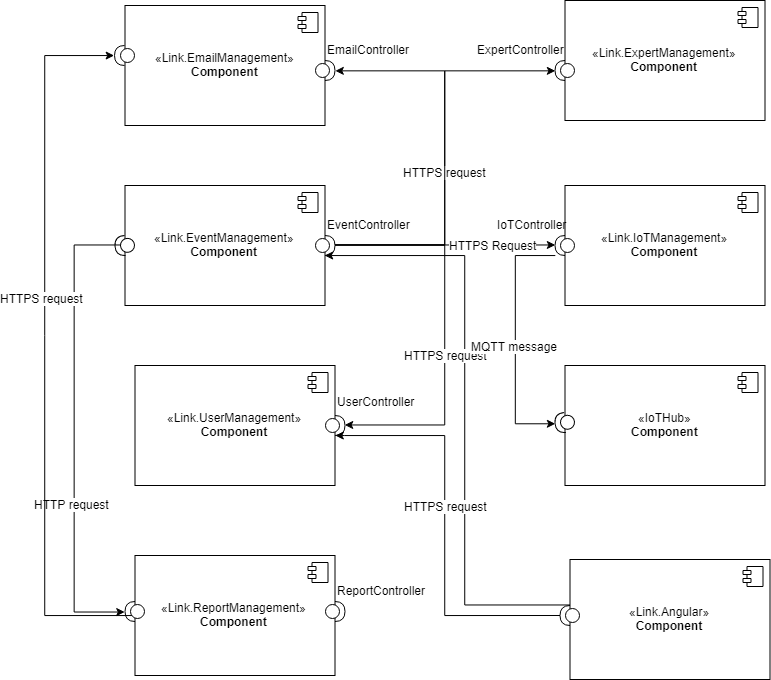

The diagram above was exported from draw.io. Its source (the exported page's mxGraphModel, read from the mxfile embedded in the PNG):
<mxGraphModel dx="1188" dy="627" grid="1" gridSize="10" guides="1" tooltips="1" connect="1" arrows="1" fold="1" page="1" pageScale="1" pageWidth="827" pageHeight="1169" math="0" shadow="0">
  <root>
    <mxCell id="0" />
    <mxCell id="1" parent="0" />
    <mxCell id="Sh-XDQEhRjkFH8JFwmXk-3" value="«Link.EmailManagement»&lt;br&gt;&lt;b&gt;Component&lt;/b&gt;" style="html=1;" vertex="1" parent="1">
      <mxGeometry x="140.5" y="30" width="200" height="120" as="geometry" />
    </mxCell>
    <mxCell id="Sh-XDQEhRjkFH8JFwmXk-4" value="" style="shape=component;jettyWidth=8;jettyHeight=4;" vertex="1" parent="Sh-XDQEhRjkFH8JFwmXk-3">
      <mxGeometry x="1" width="20" height="20" relative="1" as="geometry">
        <mxPoint x="-27" y="7" as="offset" />
      </mxGeometry>
    </mxCell>
    <mxCell id="Sh-XDQEhRjkFH8JFwmXk-61" value="" style="shape=providedRequiredInterface;html=1;verticalLabelPosition=bottom;rotation=-180;" vertex="1" parent="Sh-XDQEhRjkFH8JFwmXk-3">
      <mxGeometry x="-10.5" y="40" width="20" height="20" as="geometry" />
    </mxCell>
    <mxCell id="Sh-XDQEhRjkFH8JFwmXk-68" style="edgeStyle=orthogonalEdgeStyle;rounded=0;orthogonalLoop=1;jettySize=auto;html=1;entryX=1;entryY=0.5;entryDx=0;entryDy=0;entryPerimeter=0;" edge="1" parent="1" source="Sh-XDQEhRjkFH8JFwmXk-5" target="Sh-XDQEhRjkFH8JFwmXk-60">
      <mxGeometry relative="1" as="geometry">
        <mxPoint x="109.99999999999989" y="640" as="targetPoint" />
        <Array as="points">
          <mxPoint x="90" y="270" />
          <mxPoint x="90" y="636" />
        </Array>
      </mxGeometry>
    </mxCell>
    <mxCell id="Sh-XDQEhRjkFH8JFwmXk-69" value="HTTP request" style="text;html=1;resizable=0;points=[];align=center;verticalAlign=middle;labelBackgroundColor=#ffffff;" vertex="1" connectable="0" parent="Sh-XDQEhRjkFH8JFwmXk-68">
      <mxGeometry x="0.3191" y="-3" relative="1" as="geometry">
        <mxPoint as="offset" />
      </mxGeometry>
    </mxCell>
    <mxCell id="Sh-XDQEhRjkFH8JFwmXk-5" value="«Link.EventManagement»&lt;br&gt;&lt;b&gt;Component&lt;/b&gt;" style="html=1;" vertex="1" parent="1">
      <mxGeometry x="140.5" y="210" width="200" height="120" as="geometry" />
    </mxCell>
    <mxCell id="Sh-XDQEhRjkFH8JFwmXk-6" value="" style="shape=component;jettyWidth=8;jettyHeight=4;" vertex="1" parent="Sh-XDQEhRjkFH8JFwmXk-5">
      <mxGeometry x="1" width="20" height="20" relative="1" as="geometry">
        <mxPoint x="-27" y="7" as="offset" />
      </mxGeometry>
    </mxCell>
    <mxCell id="Sh-XDQEhRjkFH8JFwmXk-67" value="" style="shape=providedRequiredInterface;html=1;verticalLabelPosition=bottom;rotation=177;" vertex="1" parent="Sh-XDQEhRjkFH8JFwmXk-5">
      <mxGeometry x="-10" y="50" width="20" height="20" as="geometry" />
    </mxCell>
    <mxCell id="Sh-XDQEhRjkFH8JFwmXk-7" value="«Link.UserManagement»&lt;br&gt;&lt;b&gt;Component&lt;/b&gt;" style="html=1;" vertex="1" parent="1">
      <mxGeometry x="150.5" y="390" width="200" height="120" as="geometry" />
    </mxCell>
    <mxCell id="Sh-XDQEhRjkFH8JFwmXk-8" value="" style="shape=component;jettyWidth=8;jettyHeight=4;" vertex="1" parent="Sh-XDQEhRjkFH8JFwmXk-7">
      <mxGeometry x="1" width="20" height="20" relative="1" as="geometry">
        <mxPoint x="-27" y="7" as="offset" />
      </mxGeometry>
    </mxCell>
    <mxCell id="Sh-XDQEhRjkFH8JFwmXk-59" style="edgeStyle=orthogonalEdgeStyle;rounded=0;orthogonalLoop=1;jettySize=auto;html=1;" edge="1" parent="1" source="Sh-XDQEhRjkFH8JFwmXk-9">
      <mxGeometry relative="1" as="geometry">
        <mxPoint x="130" y="80" as="targetPoint" />
        <Array as="points">
          <mxPoint x="60" y="640" />
          <mxPoint x="60" y="80" />
        </Array>
      </mxGeometry>
    </mxCell>
    <mxCell id="Sh-XDQEhRjkFH8JFwmXk-62" value="HTTPS request" style="text;html=1;resizable=0;points=[];align=center;verticalAlign=middle;labelBackgroundColor=#ffffff;" vertex="1" connectable="0" parent="Sh-XDQEhRjkFH8JFwmXk-59">
      <mxGeometry x="0.1343" y="4" relative="1" as="geometry">
        <mxPoint as="offset" />
      </mxGeometry>
    </mxCell>
    <mxCell id="Sh-XDQEhRjkFH8JFwmXk-9" value="«Link.ReportManagement»&lt;br&gt;&lt;b&gt;Component&lt;/b&gt;" style="html=1;" vertex="1" parent="1">
      <mxGeometry x="150.5" y="580" width="200" height="120" as="geometry" />
    </mxCell>
    <mxCell id="Sh-XDQEhRjkFH8JFwmXk-10" value="" style="shape=component;jettyWidth=8;jettyHeight=4;" vertex="1" parent="Sh-XDQEhRjkFH8JFwmXk-9">
      <mxGeometry x="1" width="20" height="20" relative="1" as="geometry">
        <mxPoint x="-27" y="7" as="offset" />
      </mxGeometry>
    </mxCell>
    <mxCell id="Sh-XDQEhRjkFH8JFwmXk-60" value="" style="shape=providedRequiredInterface;html=1;verticalLabelPosition=bottom;rotation=-180;" vertex="1" parent="Sh-XDQEhRjkFH8JFwmXk-9">
      <mxGeometry x="-10" y="46" width="20" height="20" as="geometry" />
    </mxCell>
    <mxCell id="Sh-XDQEhRjkFH8JFwmXk-11" value="«Link.ExpertManagement»&lt;br&gt;&lt;b&gt;Component&lt;/b&gt;" style="html=1;" vertex="1" parent="1">
      <mxGeometry x="580.5" y="25" width="200" height="120" as="geometry" />
    </mxCell>
    <mxCell id="Sh-XDQEhRjkFH8JFwmXk-12" value="" style="shape=component;jettyWidth=8;jettyHeight=4;" vertex="1" parent="Sh-XDQEhRjkFH8JFwmXk-11">
      <mxGeometry x="1" width="20" height="20" relative="1" as="geometry">
        <mxPoint x="-27" y="7" as="offset" />
      </mxGeometry>
    </mxCell>
    <mxCell id="Sh-XDQEhRjkFH8JFwmXk-13" value="«Link.IoTManagement»&lt;br&gt;&lt;b&gt;Component&lt;/b&gt;" style="html=1;" vertex="1" parent="1">
      <mxGeometry x="580.5" y="210" width="200" height="120" as="geometry" />
    </mxCell>
    <mxCell id="Sh-XDQEhRjkFH8JFwmXk-14" value="" style="shape=component;jettyWidth=8;jettyHeight=4;" vertex="1" parent="Sh-XDQEhRjkFH8JFwmXk-13">
      <mxGeometry x="1" width="20" height="20" relative="1" as="geometry">
        <mxPoint x="-27" y="7" as="offset" />
      </mxGeometry>
    </mxCell>
    <mxCell id="Sh-XDQEhRjkFH8JFwmXk-24" value="" style="shape=providedRequiredInterface;html=1;verticalLabelPosition=bottom;rotation=-180;" vertex="1" parent="Sh-XDQEhRjkFH8JFwmXk-13">
      <mxGeometry x="-10" y="50" width="20" height="20" as="geometry" />
    </mxCell>
    <mxCell id="Sh-XDQEhRjkFH8JFwmXk-57" style="edgeStyle=orthogonalEdgeStyle;rounded=0;orthogonalLoop=1;jettySize=auto;html=1;entryX=0.998;entryY=0.583;entryDx=0;entryDy=0;entryPerimeter=0;" edge="1" parent="1" source="Sh-XDQEhRjkFH8JFwmXk-15" target="Sh-XDQEhRjkFH8JFwmXk-5">
      <mxGeometry relative="1" as="geometry">
        <Array as="points">
          <mxPoint x="480.5" y="630" />
          <mxPoint x="480.5" y="280" />
        </Array>
      </mxGeometry>
    </mxCell>
    <mxCell id="Sh-XDQEhRjkFH8JFwmXk-15" value="«Link.Angular»&lt;br&gt;&lt;b&gt;Component&lt;/b&gt;" style="html=1;" vertex="1" parent="1">
      <mxGeometry x="585.5" y="584" width="200" height="120" as="geometry" />
    </mxCell>
    <mxCell id="Sh-XDQEhRjkFH8JFwmXk-16" value="" style="shape=component;jettyWidth=8;jettyHeight=4;" vertex="1" parent="Sh-XDQEhRjkFH8JFwmXk-15">
      <mxGeometry x="1" width="20" height="20" relative="1" as="geometry">
        <mxPoint x="-27" y="7" as="offset" />
      </mxGeometry>
    </mxCell>
    <mxCell id="Sh-XDQEhRjkFH8JFwmXk-17" value="«IoTHub»&lt;br&gt;&lt;b&gt;Component&lt;/b&gt;" style="html=1;" vertex="1" parent="1">
      <mxGeometry x="580.5" y="390" width="200" height="120" as="geometry" />
    </mxCell>
    <mxCell id="Sh-XDQEhRjkFH8JFwmXk-18" value="" style="shape=component;jettyWidth=8;jettyHeight=4;" vertex="1" parent="Sh-XDQEhRjkFH8JFwmXk-17">
      <mxGeometry x="1" width="20" height="20" relative="1" as="geometry">
        <mxPoint x="-27" y="7" as="offset" />
      </mxGeometry>
    </mxCell>
    <mxCell id="Sh-XDQEhRjkFH8JFwmXk-19" value="" style="shape=providedRequiredInterface;html=1;verticalLabelPosition=bottom;" vertex="1" parent="1">
      <mxGeometry x="330.5" y="85" width="20" height="20" as="geometry" />
    </mxCell>
    <mxCell id="Sh-XDQEhRjkFH8JFwmXk-35" style="edgeStyle=orthogonalEdgeStyle;rounded=0;orthogonalLoop=1;jettySize=auto;html=1;entryX=1;entryY=0.5;entryDx=0;entryDy=0;entryPerimeter=0;" edge="1" parent="1" source="Sh-XDQEhRjkFH8JFwmXk-20" target="Sh-XDQEhRjkFH8JFwmXk-23">
      <mxGeometry relative="1" as="geometry" />
    </mxCell>
    <mxCell id="Sh-XDQEhRjkFH8JFwmXk-36" value="HTTPS request" style="text;html=1;resizable=0;points=[];align=center;verticalAlign=middle;labelBackgroundColor=#ffffff;" vertex="1" connectable="0" parent="Sh-XDQEhRjkFH8JFwmXk-35">
      <mxGeometry x="-0.0744" y="1" relative="1" as="geometry">
        <mxPoint as="offset" />
      </mxGeometry>
    </mxCell>
    <mxCell id="Sh-XDQEhRjkFH8JFwmXk-37" style="edgeStyle=orthogonalEdgeStyle;rounded=0;orthogonalLoop=1;jettySize=auto;html=1;entryX=1;entryY=0.5;entryDx=0;entryDy=0;entryPerimeter=0;" edge="1" parent="1" source="Sh-XDQEhRjkFH8JFwmXk-20" target="Sh-XDQEhRjkFH8JFwmXk-21">
      <mxGeometry relative="1" as="geometry">
        <mxPoint x="430.5" y="450" as="targetPoint" />
        <Array as="points">
          <mxPoint x="460.5" y="270" />
          <mxPoint x="460.5" y="450" />
          <mxPoint x="360.5" y="450" />
        </Array>
      </mxGeometry>
    </mxCell>
    <mxCell id="Sh-XDQEhRjkFH8JFwmXk-39" value="HTTPS request" style="text;html=1;resizable=0;points=[];align=center;verticalAlign=middle;labelBackgroundColor=#ffffff;" vertex="1" connectable="0" parent="Sh-XDQEhRjkFH8JFwmXk-37">
      <mxGeometry x="0.1261" relative="1" as="geometry">
        <mxPoint as="offset" />
      </mxGeometry>
    </mxCell>
    <mxCell id="Sh-XDQEhRjkFH8JFwmXk-41" style="edgeStyle=orthogonalEdgeStyle;rounded=0;orthogonalLoop=1;jettySize=auto;html=1;entryX=1;entryY=0.5;entryDx=0;entryDy=0;entryPerimeter=0;" edge="1" parent="1" source="Sh-XDQEhRjkFH8JFwmXk-20" target="Sh-XDQEhRjkFH8JFwmXk-19">
      <mxGeometry relative="1" as="geometry">
        <Array as="points">
          <mxPoint x="460.5" y="270" />
          <mxPoint x="460.5" y="95" />
        </Array>
      </mxGeometry>
    </mxCell>
    <mxCell id="Sh-XDQEhRjkFH8JFwmXk-42" style="edgeStyle=orthogonalEdgeStyle;rounded=0;orthogonalLoop=1;jettySize=auto;html=1;entryX=1;entryY=0.5;entryDx=0;entryDy=0;entryPerimeter=0;" edge="1" parent="1" source="Sh-XDQEhRjkFH8JFwmXk-20" target="Sh-XDQEhRjkFH8JFwmXk-24">
      <mxGeometry relative="1" as="geometry" />
    </mxCell>
    <mxCell id="Sh-XDQEhRjkFH8JFwmXk-44" value="HTTPS Request" style="text;html=1;resizable=0;points=[];align=center;verticalAlign=middle;labelBackgroundColor=#ffffff;" vertex="1" connectable="0" parent="Sh-XDQEhRjkFH8JFwmXk-42">
      <mxGeometry x="0.4289" relative="1" as="geometry">
        <mxPoint as="offset" />
      </mxGeometry>
    </mxCell>
    <mxCell id="Sh-XDQEhRjkFH8JFwmXk-20" value="" style="shape=providedRequiredInterface;html=1;verticalLabelPosition=bottom;" vertex="1" parent="1">
      <mxGeometry x="330.5" y="260" width="20" height="20" as="geometry" />
    </mxCell>
    <mxCell id="Sh-XDQEhRjkFH8JFwmXk-21" value="" style="shape=providedRequiredInterface;html=1;verticalLabelPosition=bottom;" vertex="1" parent="1">
      <mxGeometry x="340.5" y="440" width="20" height="20" as="geometry" />
    </mxCell>
    <mxCell id="Sh-XDQEhRjkFH8JFwmXk-22" value="" style="shape=providedRequiredInterface;html=1;verticalLabelPosition=bottom;" vertex="1" parent="1">
      <mxGeometry x="340.5" y="626" width="20" height="20" as="geometry" />
    </mxCell>
    <mxCell id="Sh-XDQEhRjkFH8JFwmXk-23" value="" style="shape=providedRequiredInterface;html=1;verticalLabelPosition=bottom;rotation=-180;" vertex="1" parent="1">
      <mxGeometry x="570.5" y="85" width="20" height="20" as="geometry" />
    </mxCell>
    <mxCell id="Sh-XDQEhRjkFH8JFwmXk-25" value="" style="shape=providedRequiredInterface;html=1;verticalLabelPosition=bottom;rotation=175;" vertex="1" parent="1">
      <mxGeometry x="570.5" y="437" width="20" height="20" as="geometry" />
    </mxCell>
    <mxCell id="Sh-XDQEhRjkFH8JFwmXk-28" value="EventController" style="text;html=1;resizable=0;points=[];autosize=1;align=left;verticalAlign=top;spacingTop=-4;" vertex="1" parent="1">
      <mxGeometry x="340.5" y="240" width="100" height="20" as="geometry" />
    </mxCell>
    <mxCell id="Sh-XDQEhRjkFH8JFwmXk-29" value="EmailController" style="text;html=1;resizable=0;points=[];autosize=1;align=left;verticalAlign=top;spacingTop=-4;" vertex="1" parent="1">
      <mxGeometry x="340.5" y="65" width="100" height="20" as="geometry" />
    </mxCell>
    <mxCell id="Sh-XDQEhRjkFH8JFwmXk-30" value="UserController" style="text;html=1;resizable=0;points=[];autosize=1;align=left;verticalAlign=top;spacingTop=-4;" vertex="1" parent="1">
      <mxGeometry x="350.5" y="417" width="90" height="20" as="geometry" />
    </mxCell>
    <mxCell id="Sh-XDQEhRjkFH8JFwmXk-32" value="ExpertController" style="text;html=1;resizable=0;points=[];autosize=1;align=left;verticalAlign=top;spacingTop=-4;" vertex="1" parent="1">
      <mxGeometry x="490.5" y="65" width="100" height="20" as="geometry" />
    </mxCell>
    <mxCell id="Sh-XDQEhRjkFH8JFwmXk-34" value="IoTController" style="text;html=1;resizable=0;points=[];autosize=1;align=left;verticalAlign=top;spacingTop=-4;" vertex="1" parent="1">
      <mxGeometry x="510.5" y="240" width="90" height="20" as="geometry" />
    </mxCell>
    <mxCell id="Sh-XDQEhRjkFH8JFwmXk-40" value="ReportController" style="text;html=1;resizable=0;points=[];autosize=1;align=left;verticalAlign=top;spacingTop=-4;" vertex="1" parent="1">
      <mxGeometry x="350.5" y="606" width="100" height="20" as="geometry" />
    </mxCell>
    <mxCell id="Sh-XDQEhRjkFH8JFwmXk-45" style="edgeStyle=orthogonalEdgeStyle;rounded=0;orthogonalLoop=1;jettySize=auto;html=1;" edge="1" parent="1">
      <mxGeometry relative="1" as="geometry">
        <mxPoint x="570.5" y="448" as="targetPoint" />
        <mxPoint x="570.5" y="280" as="sourcePoint" />
        <Array as="points">
          <mxPoint x="530.5" y="280" />
          <mxPoint x="530.5" y="448" />
        </Array>
      </mxGeometry>
    </mxCell>
    <mxCell id="Sh-XDQEhRjkFH8JFwmXk-46" value="MQTT message" style="text;html=1;resizable=0;points=[];align=center;verticalAlign=middle;labelBackgroundColor=#ffffff;" vertex="1" connectable="0" parent="Sh-XDQEhRjkFH8JFwmXk-45">
      <mxGeometry x="0.1171" y="-1" relative="1" as="geometry">
        <mxPoint y="-8" as="offset" />
      </mxGeometry>
    </mxCell>
    <mxCell id="Sh-XDQEhRjkFH8JFwmXk-55" style="edgeStyle=orthogonalEdgeStyle;rounded=0;orthogonalLoop=1;jettySize=auto;html=1;entryX=0.528;entryY=1.014;entryDx=0;entryDy=0;entryPerimeter=0;" edge="1" parent="1" source="Sh-XDQEhRjkFH8JFwmXk-26" target="Sh-XDQEhRjkFH8JFwmXk-21">
      <mxGeometry relative="1" as="geometry">
        <Array as="points">
          <mxPoint x="460.5" y="640" />
          <mxPoint x="460.5" y="460" />
          <mxPoint x="360.5" y="460" />
        </Array>
      </mxGeometry>
    </mxCell>
    <mxCell id="Sh-XDQEhRjkFH8JFwmXk-56" value="HTTPS request" style="text;html=1;resizable=0;points=[];align=center;verticalAlign=middle;labelBackgroundColor=#ffffff;" vertex="1" connectable="0" parent="Sh-XDQEhRjkFH8JFwmXk-55">
      <mxGeometry x="0.1102" relative="1" as="geometry">
        <mxPoint as="offset" />
      </mxGeometry>
    </mxCell>
    <mxCell id="Sh-XDQEhRjkFH8JFwmXk-26" value="" style="shape=providedRequiredInterface;html=1;verticalLabelPosition=bottom;rotation=180;" vertex="1" parent="1">
      <mxGeometry x="575.5" y="630" width="20" height="20" as="geometry" />
    </mxCell>
  </root>
</mxGraphModel>